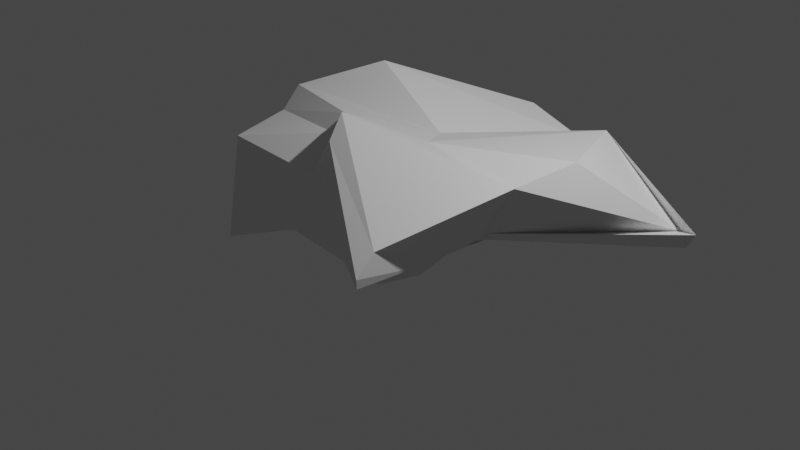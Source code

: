 # Source: EnviromentStone3.blend  (saved by Blender 2.93.21; exported with 4.5.12 LTS)
import bpy
from mathutils import Matrix  # noqa: F401  (used for matrix-valued properties, if any)

bpy.ops.wm.read_factory_settings(use_empty=True)
scene = bpy.context.scene
scene.name = 'Scene'

# ---- collections
col_collection = bpy.data.collections.new('Collection'); scene.collection.children.link(col_collection)

# ---- materials (node trees are filled in below, after node groups)
mat_material = bpy.data.materials.new('Material')
mat_material.alpha_threshold = 0.0
mat_material.use_transparent_shadow = False
mat_material.line_color = (0.0, 0.0, 0.0, 1.0)

# ---- material node trees
mat_material.use_nodes = True; mat_material.node_tree.nodes.clear()
_N = mat_material.node_tree.nodes; _L = mat_material.node_tree.links
n0 = _N.new('ShaderNodeOutputMaterial'); n0.name = 'Material Output'; n0.location = (300, 300)
n1 = _N.new('ShaderNodeBsdfPrincipled'); n1.name = 'Principled BSDF'; n1.location = (10, 300)
n1.distribution = 'GGX'
n1.subsurface_method = 'BURLEY'
n1.inputs[2].default_value = 0.4
n1.inputs[3].default_value = 1.45
n1.inputs[27].default_value = (0.0, 0.0, 0.0, 1.0)
n1.inputs[28].default_value = 1.0
_L.new(n1.outputs[0], n0.inputs[0])
n0.is_active_output = True

# ---- world
world_world = bpy.data.worlds.new('World'); scene.world = world_world
world_world.use_nodes = True; world_world.node_tree.nodes.clear()
_N = world_world.node_tree.nodes; _L = world_world.node_tree.links
n0 = _N.new('ShaderNodeOutputWorld'); n0.name = 'World Output'; n0.location = (300, 300)
n1 = _N.new('ShaderNodeBackground'); n1.name = 'Background'; n1.location = (10, 300)
n1.inputs[0].default_value = (0.05088, 0.05088, 0.05088, 1.0)
_L.new(n1.outputs[0], n0.inputs[0])
n0.is_active_output = True
world_world.color = (0.05088, 0.05088, 0.05088)
world_world.use_sun_shadow = False
world_world.sun_shadow_jitter_overblur = 0.0

# ---- cameras
cam_camera = bpy.data.cameras.new('Camera')
cam_camera.clip_end = 100.0
cam_camera.ortho_scale = 7.314

# ---- lights
light_light = bpy.data.lights.new('Light', 'POINT')
light_light.transmission_factor = 0.0
light_light.energy = 1000.0
light_light.shadow_soft_size = 0.1
light_light.shadow_maximum_resolution = 0.006
light_light.use_absolute_resolution = True

# ---- meshes
me_cube = bpy.data.meshes.new('Cube')
me_cube.from_pydata([(1.641, 0.8821, 1.154), (1.228, -1.413, 0.5633), (-0.313, 2.219, 0.4271), (-1.217, -1.127, 0.9165), (1.258, -1.432, 0.7002), (-1.673, -0.2895, 0.6992), (-1.246, 0.802, 1.097), (1.563, 0.1639, 1.129), (-0.08166, -0.9771, 0.9496), (0.4143, 2.25, 0.2851), (-0.239, -0.5941, 1.197), (0.0256, 0.5501, 0.8551), (1.218, -1.197, 0.8716), (-1.947, 0.09821, 0.7569), (-0.3255, -0.3715, 1.293), (1.038, 1.952, 0.7953), (0.1374, -0.8798, 1.394), (0.4934, 0.01117, 1.189), (0.5449, -1.224, 0.795), (0.05472, -0.666, 1.59), (2.287, 1.733, 0.3064), (-1.136, -1.423, -0.1936), (1.025, -1.031, 0.2905), (-1.255, 1.619, 0.4938), (1.165, -0.6406, 0.292), (-1.431, -0.3735, 0.4953), (1.11, 0.2532, 0.3188), (-1.058, 0.4714, 0.389), (2.257, 1.805, 0.1956), (-0.1208, -1.011, 0.3), (-1.235, 0.07864, 0.4144), (1.126, -0.2844, 0.3304), (0.4624, -1.0, 0.2944), (2.526, 1.665, 0.4255), (-1.5, 1.718, -0.4485), (-0.9562, -0.2549, -0.2581), (-0.8095, 0.9317, 0.05851), (-0.1852, 1.366, -0.6228), (0.04411, -0.7297, -0.2049), (-0.8591, 0.1988, -0.1512), (0.1993, 1.952, -0.9565), (-1.19, -0.874, -0.08596), (1.027, -1.039, 0.3946), (1.14, -0.02564, 0.3273), (1.778, 1.699, 0.1107), (1.13, -0.2911, 0.3485), (1.148, -0.6645, 0.385), (-1.442, 1.695, -0.2242), (2.401, 1.725, 0.1737), (2.4, 1.728, 0.1638), (1.104, 0.2515, 0.2993), (1.088, 0.244, 0.2333), (-1.276, -0.2733, 0.3583), (-1.401, -1.079, 0.02684), (-0.9235, 0.7224, 0.2101), (-1.134, 0.1178, 0.2799)], [], [(10, 5, 3, 8), (29, 8, 3, 21), (27, 6, 2, 23), (24, 42, 22), (33, 15, 0, 20), (31, 45, 46, 24), (21, 3, 5, 25), (14, 13, 5, 10), (9, 2, 6, 11), (20, 0, 7, 26), (30, 13, 6, 27), (15, 9, 11, 17), (19, 14, 10, 16), (23, 2, 9, 28), (32, 18, 8, 29), (16, 10, 8, 18), (17, 11, 14, 19), (25, 5, 13, 30), (11, 6, 13, 14), (26, 7, 12, 45, 43), (7, 17, 19, 12), (4, 16, 18, 1), (22, 42, 1, 18, 32), (12, 19, 16, 4), (0, 15, 17, 7), (28, 9, 15, 33), (37, 44, 49, 40), (35, 52, 55, 39), (51, 33, 20, 26), (34, 47, 44, 37), (39, 55, 54, 36), (41, 53, 52, 35), (36, 54, 47, 34), (38, 29, 53, 41), (48, 33, 51, 43, 31, 24, 22, 32, 29, 38, 41, 35, 39, 36, 34, 37, 40, 49), (49, 44, 48), (48, 44, 28, 33), (42, 24, 46), (46, 4, 1, 42), (44, 47, 23, 28), (31, 51, 50, 43), (43, 50, 26), (46, 45, 12, 4), (43, 45, 31), (52, 53, 21, 25), (47, 54, 27, 23), (54, 55, 30, 27), (55, 52, 25, 30), (53, 29, 21)])
_uv = me_cube.uv_layers.new(name='UVMap')
_uv.uv.foreach_set('vector', [0.7594, 0.6753, 0.875, 0.6753, 0.875, 0.75, 0.7594, 0.75, 0.5368, 0.8844, 0.625, 0.8844, 0.625, 1.0, 0.5368, 1.0, 0.5368, 0.1624, 0.625, 0.1624, 0.625, 0.25, 0.5368, 0.25, 0.5368, 0.6753, 0.5496, 0.75, 0.5368, 0.75, 0.5368, 0.4328, 0.625, 0.4328, 0.625, 0.5, 0.5368, 0.5, 0.5368, 0.6387, 0.5381, 0.6387, 0.5442, 0.6753, 0.5368, 0.6753, 0.5368, 0.0, 0.625, 0.0, 0.625, 0.07475, 0.5368, 0.07475, 0.7594, 0.6387, 0.875, 0.6387, 0.875, 0.6753, 0.7594, 0.6753, 0.7594, 0.5, 0.875, 0.5, 0.875, 0.5876, 0.7594, 0.5876, 0.5368, 0.5, 0.625, 0.5, 0.625, 0.5876, 0.5368, 0.5876, 0.5368, 0.1113, 0.625, 0.1113, 0.625, 0.1624, 0.5368, 0.1624, 0.6922, 0.5, 0.7594, 0.5, 0.7594, 0.5876, 0.6922, 0.5876, 0.6922, 0.6387, 0.7594, 0.6387, 0.7594, 0.6753, 0.6922, 0.6753, 0.5368, 0.25, 0.625, 0.25, 0.625, 0.3656, 0.5428, 0.4395, 0.5368, 0.8172, 0.625, 0.8172, 0.625, 0.8844, 0.5368, 0.8844, 0.6922, 0.6753, 0.7594, 0.6753, 0.7594, 0.75, 0.6922, 0.75, 0.6922, 0.5876, 0.7594, 0.5876, 0.7594, 0.6387, 0.6922, 0.6387, 0.5368, 0.07475, 0.625, 0.07475, 0.625, 0.1113, 0.5368, 0.1113, 0.7594, 0.5876, 0.875, 0.5876, 0.875, 0.6387, 0.7594, 0.6387, 0.5368, 0.5876, 0.625, 0.5876, 0.625, 0.6387, 0.5381, 0.6387, 0.5368, 0.6143, 0.625, 0.5876, 0.6922, 0.5876, 0.6922, 0.6387, 0.625, 0.6387, 0.625, 0.6753, 0.6922, 0.6753, 0.6922, 0.75, 0.625, 0.75, 0.5368, 0.75, 0.5496, 0.75, 0.625, 0.75, 0.625, 0.8172, 0.5368, 0.8172, 0.625, 0.6387, 0.6922, 0.6387, 0.6922, 0.6753, 0.625, 0.6753, 0.625, 0.5, 0.6922, 0.5, 0.6922, 0.5876, 0.625, 0.5876, 0.5428, 0.4395, 0.625, 0.3656, 0.625, 0.4328, 0.5368, 0.4328, 0.446, 0.3656, 0.5237, 0.4249, 0.5257, 0.4328, 0.446, 0.4328, 0.446, 0.07475, 0.5095, 0.07475, 0.5135, 0.1113, 0.446, 0.1113, 0.0, 0.0, 0.5368, 0.4328, 0.5368, 0.5, 0.5368, 0.5876, 0.446, 0.25, 0.4675, 0.25, 0.5237, 0.4249, 0.446, 0.3656, 0.446, 0.1113, 0.5135, 0.1113, 0.4874, 0.1624, 0.446, 0.1624, 0.446, 0.0, 0.4887, 0.0, 0.5095, 0.07475, 0.446, 0.07475, 0.446, 0.1624, 0.4874, 0.1624, 0.4675, 0.25, 0.446, 0.25, 0.446, 0.8844, 0.5368, 0.8844, 0.4887, 1.0, 0.446, 1.0, 0.5263, 0.4328, 0.5368, 0.4328, 0.0, 0.0, 0.5368, 0.6143, 0.5368, 0.6387, 0.5368, 0.6753, 0.5368, 0.75, 0.5368, 0.8172, 0.5368, 0.8844, 0.446, 0.8844, 0.446, 1.0, 0.446, 0.07475, 0.446, 0.1113, 0.446, 0.1624, 0.446, 0.25, 0.446, 0.3656, 0.446, 0.4328, 0.5257, 0.4328, 0.5257, 0.4328, 0.5237, 0.4249, 0.5263, 0.4328, 0.5263, 0.4328, 0.5237, 0.4249, 0.5428, 0.4395, 0.5368, 0.4328, 0.5496, 0.75, 0.5368, 0.6753, 0.5442, 0.6753, 0.5442, 0.6753, 0.625, 0.6753, 0.625, 0.75, 0.5496, 0.75, 0.5237, 0.4249, 0.4675, 0.25, 0.5368, 0.25, 0.5428, 0.4395, 0.5368, 0.6387, 0.5276, 0.5876, 0.5347, 0.5876, 0.5368, 0.6143, 0.5368, 0.6143, 0.5347, 0.5876, 0.5368, 0.5876, 0.5442, 0.6753, 0.5381, 0.6387, 0.625, 0.6387, 0.625, 0.6753, 0.5368, 0.6143, 0.5381, 0.6387, 0.5368, 0.6387, 0.5095, 0.07475, 0.4887, 0.0, 0.5368, 0.0, 0.5368, 0.07475, 0.4675, 0.25, 0.4874, 0.1624, 0.5368, 0.1624, 0.5368, 0.25, 0.4874, 0.1624, 0.5135, 0.1113, 0.5368, 0.1113, 0.5368, 0.1624, 0.5135, 0.1113, 0.5095, 0.07475, 0.5368, 0.07475, 0.5368, 0.1113, 0.4887, 1.0, 0.5368, 0.8844, 0.5368, 1.0])
me_cube.materials.append(mat_material)
me_cube.use_remesh_preserve_volume = False
me_cube.use_remesh_preserve_attributes = False
me_cube.use_mirror_vertex_groups = False
me_cube.update()

# ---- objects
ob_cube = bpy.data.objects.new('Cube', me_cube)
ob_light = bpy.data.objects.new('Light', light_light)
ob_camera = bpy.data.objects.new('Camera', cam_camera)

# ---- transforms, parenting, visibility, modifiers, constraints
ob_cube.location = (0.0, 0.0, 0.0)
ob_cube.rotation_euler = (0.1309, 0.1182, -0.08983)
ob_cube.scale = (0.9579, 0.9579, 0.9579)
ob_cube.lock_rotations_4d = False
ob_cube.empty_display_type = 'ARROWS'
ob_cube.lineart.crease_threshold = 0.0
ob_light.location = (4.076, 1.005, 5.904)
ob_light.rotation_euler = (0.6503, 0.05522, 1.866)
ob_light.lock_rotations_4d = False
ob_light.empty_display_type = 'ARROWS'
ob_light.color = (0.0, 0.0, 0.0, 0.0)
ob_light.lineart.crease_threshold = 0.0
ob_camera.location = (7.359, -6.926, 4.958)
ob_camera.rotation_euler = (1.109, 0.0, 0.8149)
ob_camera.lock_rotations_4d = False
ob_camera.empty_display_type = 'ARROWS'
ob_camera.color = (0.0, 0.0, 0.0, 0.0)
ob_camera.display_type = 'WIRE'
ob_camera.lineart.crease_threshold = 0.0

# ---- collection membership
col_collection.objects.link(ob_cube)
col_collection.objects.link(ob_light)
col_collection.objects.link(ob_camera)

# ---- scene / render settings (as saved in the file)
scene.camera = ob_camera
scene.frame_start = 1; scene.frame_end = 250; scene.frame_set(1)
scene.render.engine = 'BLENDER_EEVEE_NEXT'
scene.cycles.use_denoising = False
scene.cycles.samples = 128
scene.cycles.sampling_pattern = 'TABULATED_SOBOL'
scene.cycles.use_adaptive_sampling = False
scene.cycles.use_light_tree = False
scene.view_settings.view_transform = 'Filmic'
bpy.context.view_layer.update()
